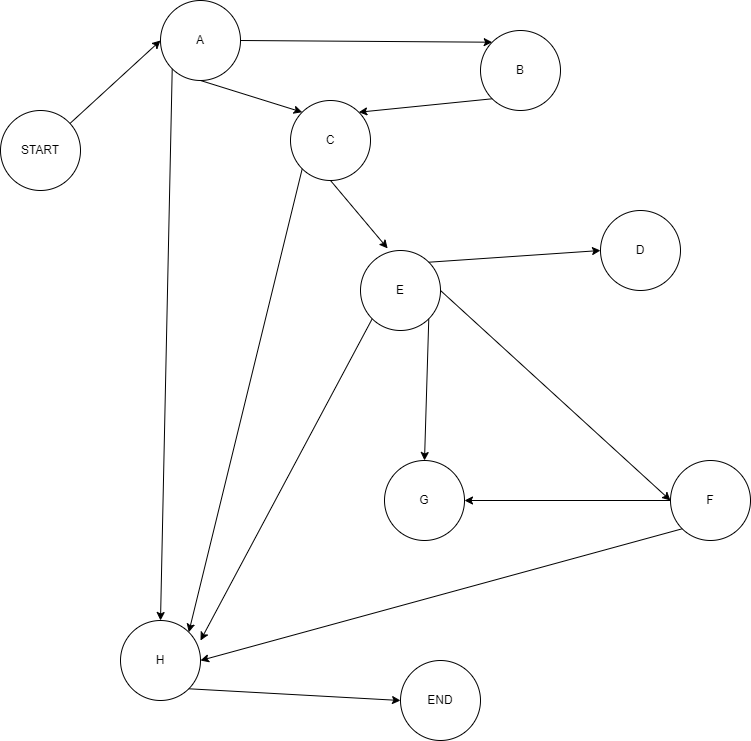

The diagram above was exported from draw.io. Its source (the exported page's mxGraphModel, read from the mxfile embedded in the PNG):
<mxGraphModel dx="1422" dy="857" grid="1" gridSize="10" guides="1" tooltips="1" connect="1" arrows="1" fold="1" page="1" pageScale="1" pageWidth="827" pageHeight="1169" math="0" shadow="0">
  <root>
    <mxCell id="WIyWlLk6GJQsqaUBKTNV-0" />
    <mxCell id="WIyWlLk6GJQsqaUBKTNV-1" parent="WIyWlLk6GJQsqaUBKTNV-0" />
    <mxCell id="l_I-SCRzRfSghqIE-bBU-0" value="START" style="ellipse;whiteSpace=wrap;html=1;aspect=fixed;" parent="WIyWlLk6GJQsqaUBKTNV-1" vertex="1">
      <mxGeometry x="30" y="260" width="80" height="80" as="geometry" />
    </mxCell>
    <mxCell id="l_I-SCRzRfSghqIE-bBU-1" value="A" style="ellipse;whiteSpace=wrap;html=1;aspect=fixed;" parent="WIyWlLk6GJQsqaUBKTNV-1" vertex="1">
      <mxGeometry x="190" y="150" width="80" height="80" as="geometry" />
    </mxCell>
    <mxCell id="l_I-SCRzRfSghqIE-bBU-2" value="B" style="ellipse;whiteSpace=wrap;html=1;aspect=fixed;" parent="WIyWlLk6GJQsqaUBKTNV-1" vertex="1">
      <mxGeometry x="510" y="180" width="80" height="80" as="geometry" />
    </mxCell>
    <mxCell id="l_I-SCRzRfSghqIE-bBU-4" value="" style="endArrow=classic;html=1;rounded=0;entryX=0;entryY=0.5;entryDx=0;entryDy=0;" parent="WIyWlLk6GJQsqaUBKTNV-1" source="l_I-SCRzRfSghqIE-bBU-0" target="l_I-SCRzRfSghqIE-bBU-1" edge="1">
      <mxGeometry width="50" height="50" relative="1" as="geometry">
        <mxPoint x="210" y="390" as="sourcePoint" />
        <mxPoint x="260" y="340" as="targetPoint" />
      </mxGeometry>
    </mxCell>
    <mxCell id="l_I-SCRzRfSghqIE-bBU-5" value="C" style="ellipse;whiteSpace=wrap;html=1;aspect=fixed;" parent="WIyWlLk6GJQsqaUBKTNV-1" vertex="1">
      <mxGeometry x="320" y="250" width="80" height="80" as="geometry" />
    </mxCell>
    <mxCell id="l_I-SCRzRfSghqIE-bBU-6" value="D" style="ellipse;whiteSpace=wrap;html=1;aspect=fixed;" parent="WIyWlLk6GJQsqaUBKTNV-1" vertex="1">
      <mxGeometry x="630" y="360" width="80" height="80" as="geometry" />
    </mxCell>
    <mxCell id="l_I-SCRzRfSghqIE-bBU-7" value="E" style="ellipse;whiteSpace=wrap;html=1;aspect=fixed;" parent="WIyWlLk6GJQsqaUBKTNV-1" vertex="1">
      <mxGeometry x="390" y="400" width="80" height="80" as="geometry" />
    </mxCell>
    <mxCell id="l_I-SCRzRfSghqIE-bBU-8" value="F" style="ellipse;whiteSpace=wrap;html=1;aspect=fixed;" parent="WIyWlLk6GJQsqaUBKTNV-1" vertex="1">
      <mxGeometry x="700" y="610" width="80" height="80" as="geometry" />
    </mxCell>
    <mxCell id="l_I-SCRzRfSghqIE-bBU-9" value="G" style="ellipse;whiteSpace=wrap;html=1;aspect=fixed;" parent="WIyWlLk6GJQsqaUBKTNV-1" vertex="1">
      <mxGeometry x="414" y="610" width="80" height="80" as="geometry" />
    </mxCell>
    <mxCell id="l_I-SCRzRfSghqIE-bBU-10" value="H" style="ellipse;whiteSpace=wrap;html=1;aspect=fixed;" parent="WIyWlLk6GJQsqaUBKTNV-1" vertex="1">
      <mxGeometry x="150" y="770" width="80" height="80" as="geometry" />
    </mxCell>
    <mxCell id="l_I-SCRzRfSghqIE-bBU-11" value="" style="endArrow=classic;html=1;rounded=0;entryX=0;entryY=0;entryDx=0;entryDy=0;exitX=0.5;exitY=1;exitDx=0;exitDy=0;" parent="WIyWlLk6GJQsqaUBKTNV-1" source="l_I-SCRzRfSghqIE-bBU-1" target="l_I-SCRzRfSghqIE-bBU-5" edge="1">
      <mxGeometry width="50" height="50" relative="1" as="geometry">
        <mxPoint x="186.66153836284343" y="340.18117419945133" as="sourcePoint" />
        <mxPoint x="249.99999999999363" y="270" as="targetPoint" />
      </mxGeometry>
    </mxCell>
    <mxCell id="l_I-SCRzRfSghqIE-bBU-12" value="" style="endArrow=classic;html=1;rounded=0;entryX=0;entryY=0;entryDx=0;entryDy=0;exitX=1;exitY=0.5;exitDx=0;exitDy=0;" parent="WIyWlLk6GJQsqaUBKTNV-1" source="l_I-SCRzRfSghqIE-bBU-1" target="l_I-SCRzRfSghqIE-bBU-2" edge="1">
      <mxGeometry width="50" height="50" relative="1" as="geometry">
        <mxPoint x="196.66153836284343" y="350.18117419945133" as="sourcePoint" />
        <mxPoint x="259.99999999999363" y="280" as="targetPoint" />
      </mxGeometry>
    </mxCell>
    <mxCell id="l_I-SCRzRfSghqIE-bBU-13" value="" style="endArrow=classic;html=1;rounded=0;entryX=1;entryY=0;entryDx=0;entryDy=0;exitX=0;exitY=1;exitDx=0;exitDy=0;" parent="WIyWlLk6GJQsqaUBKTNV-1" source="l_I-SCRzRfSghqIE-bBU-2" target="l_I-SCRzRfSghqIE-bBU-5" edge="1">
      <mxGeometry width="50" height="50" relative="1" as="geometry">
        <mxPoint x="206.66153836284343" y="360.18117419945133" as="sourcePoint" />
        <mxPoint x="269.99999999999363" y="290" as="targetPoint" />
      </mxGeometry>
    </mxCell>
    <mxCell id="l_I-SCRzRfSghqIE-bBU-15" value="" style="endArrow=classic;html=1;rounded=0;entryX=0.5;entryY=0;entryDx=0;entryDy=0;exitX=0;exitY=1;exitDx=0;exitDy=0;" parent="WIyWlLk6GJQsqaUBKTNV-1" source="l_I-SCRzRfSghqIE-bBU-1" target="l_I-SCRzRfSghqIE-bBU-10" edge="1">
      <mxGeometry width="50" height="50" relative="1" as="geometry">
        <mxPoint x="216.66153836284343" y="370.18117419945133" as="sourcePoint" />
        <mxPoint x="279.99999999999363" y="300" as="targetPoint" />
      </mxGeometry>
    </mxCell>
    <mxCell id="l_I-SCRzRfSghqIE-bBU-16" value="" style="endArrow=classic;html=1;rounded=0;entryX=1;entryY=0;entryDx=0;entryDy=0;exitX=0;exitY=1;exitDx=0;exitDy=0;" parent="WIyWlLk6GJQsqaUBKTNV-1" source="l_I-SCRzRfSghqIE-bBU-5" target="l_I-SCRzRfSghqIE-bBU-10" edge="1">
      <mxGeometry width="50" height="50" relative="1" as="geometry">
        <mxPoint x="250" y="690" as="sourcePoint" />
        <mxPoint x="289.99999999999363" y="310" as="targetPoint" />
      </mxGeometry>
    </mxCell>
    <mxCell id="l_I-SCRzRfSghqIE-bBU-17" value="" style="endArrow=classic;html=1;rounded=0;entryX=1;entryY=0.5;entryDx=0;entryDy=0;exitX=0;exitY=1;exitDx=0;exitDy=0;" parent="WIyWlLk6GJQsqaUBKTNV-1" source="l_I-SCRzRfSghqIE-bBU-8" target="l_I-SCRzRfSghqIE-bBU-10" edge="1">
      <mxGeometry width="50" height="50" relative="1" as="geometry">
        <mxPoint x="580" y="630" as="sourcePoint" />
        <mxPoint x="493.33999999999367" y="740" as="targetPoint" />
      </mxGeometry>
    </mxCell>
    <mxCell id="l_I-SCRzRfSghqIE-bBU-18" value="" style="endArrow=classic;html=1;rounded=0;entryX=1;entryY=0.25;entryDx=0;entryDy=0;entryPerimeter=0;exitX=0;exitY=1;exitDx=0;exitDy=0;" parent="WIyWlLk6GJQsqaUBKTNV-1" source="l_I-SCRzRfSghqIE-bBU-7" target="l_I-SCRzRfSghqIE-bBU-10" edge="1">
      <mxGeometry width="50" height="50" relative="1" as="geometry">
        <mxPoint x="246.66153836284343" y="400.18117419945133" as="sourcePoint" />
        <mxPoint x="309.99999999999363" y="330" as="targetPoint" />
      </mxGeometry>
    </mxCell>
    <mxCell id="l_I-SCRzRfSghqIE-bBU-19" value="" style="endArrow=classic;html=1;rounded=0;entryX=0.5;entryY=0;entryDx=0;entryDy=0;exitX=1;exitY=1;exitDx=0;exitDy=0;" parent="WIyWlLk6GJQsqaUBKTNV-1" source="l_I-SCRzRfSghqIE-bBU-7" target="l_I-SCRzRfSghqIE-bBU-9" edge="1">
      <mxGeometry width="50" height="50" relative="1" as="geometry">
        <mxPoint x="416.66153836284343" y="470.18117419945133" as="sourcePoint" />
        <mxPoint x="479.99999999999363" y="400" as="targetPoint" />
      </mxGeometry>
    </mxCell>
    <mxCell id="l_I-SCRzRfSghqIE-bBU-20" value="" style="endArrow=classic;html=1;rounded=0;entryX=0.339;entryY=-0.026;entryDx=0;entryDy=0;entryPerimeter=0;exitX=0.5;exitY=1;exitDx=0;exitDy=0;" parent="WIyWlLk6GJQsqaUBKTNV-1" source="l_I-SCRzRfSghqIE-bBU-5" target="l_I-SCRzRfSghqIE-bBU-7" edge="1">
      <mxGeometry width="50" height="50" relative="1" as="geometry">
        <mxPoint x="266.66153836284343" y="420.18117419945133" as="sourcePoint" />
        <mxPoint x="329.99999999999363" y="350" as="targetPoint" />
      </mxGeometry>
    </mxCell>
    <mxCell id="l_I-SCRzRfSghqIE-bBU-21" value="" style="endArrow=classic;html=1;rounded=0;entryX=0;entryY=0.5;entryDx=0;entryDy=0;exitX=1;exitY=0.5;exitDx=0;exitDy=0;" parent="WIyWlLk6GJQsqaUBKTNV-1" source="l_I-SCRzRfSghqIE-bBU-7" target="l_I-SCRzRfSghqIE-bBU-8" edge="1">
      <mxGeometry width="50" height="50" relative="1" as="geometry">
        <mxPoint x="276.66153836284343" y="430.18117419945133" as="sourcePoint" />
        <mxPoint x="339.99999999999363" y="360" as="targetPoint" />
      </mxGeometry>
    </mxCell>
    <mxCell id="l_I-SCRzRfSghqIE-bBU-22" value="" style="endArrow=classic;html=1;rounded=0;entryX=0;entryY=0.5;entryDx=0;entryDy=0;exitX=1;exitY=0;exitDx=0;exitDy=0;" parent="WIyWlLk6GJQsqaUBKTNV-1" source="l_I-SCRzRfSghqIE-bBU-7" target="l_I-SCRzRfSghqIE-bBU-6" edge="1">
      <mxGeometry width="50" height="50" relative="1" as="geometry">
        <mxPoint x="286.66153836284343" y="440.18117419945133" as="sourcePoint" />
        <mxPoint x="349.99999999999363" y="370" as="targetPoint" />
      </mxGeometry>
    </mxCell>
    <mxCell id="l_I-SCRzRfSghqIE-bBU-23" value="END" style="ellipse;whiteSpace=wrap;html=1;aspect=fixed;" parent="WIyWlLk6GJQsqaUBKTNV-1" vertex="1">
      <mxGeometry x="430" y="810" width="80" height="80" as="geometry" />
    </mxCell>
    <mxCell id="l_I-SCRzRfSghqIE-bBU-24" value="" style="endArrow=classic;html=1;rounded=0;entryX=0;entryY=0.5;entryDx=0;entryDy=0;exitX=1;exitY=1;exitDx=0;exitDy=0;" parent="WIyWlLk6GJQsqaUBKTNV-1" source="l_I-SCRzRfSghqIE-bBU-10" target="l_I-SCRzRfSghqIE-bBU-23" edge="1">
      <mxGeometry width="50" height="50" relative="1" as="geometry">
        <mxPoint x="280.00153836284346" y="850.0011741994513" as="sourcePoint" />
        <mxPoint x="343.33999999999367" y="779.8199999999999" as="targetPoint" />
      </mxGeometry>
    </mxCell>
    <mxCell id="l_I-SCRzRfSghqIE-bBU-25" value="" style="endArrow=classic;html=1;rounded=0;entryX=1;entryY=0.5;entryDx=0;entryDy=0;exitX=0;exitY=0.5;exitDx=0;exitDy=0;" parent="WIyWlLk6GJQsqaUBKTNV-1" source="l_I-SCRzRfSghqIE-bBU-8" target="l_I-SCRzRfSghqIE-bBU-9" edge="1">
      <mxGeometry width="50" height="50" relative="1" as="geometry">
        <mxPoint x="520" y="570" as="sourcePoint" />
        <mxPoint x="577.1199999999999" y="637.9199999999998" as="targetPoint" />
      </mxGeometry>
    </mxCell>
  </root>
</mxGraphModel>